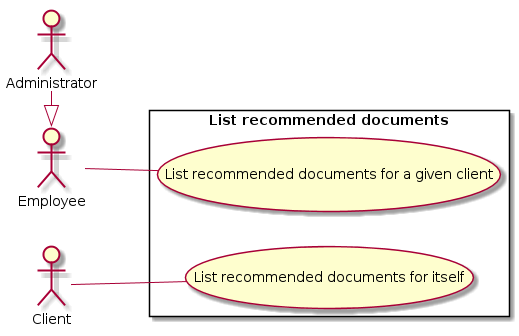

The diagram above was rendered by PlantUML. Its source (embedded in the PNG):
@startuml
left to right direction

actor Client as cl
actor Employee as em
actor Administrator as ad

rectangle "List recommended documents" {
  usecase "List recommended documents for itself" as Li
  usecase "List recommended documents for a given client" as Lc
 
}

cl -- Li
em -- Lc
ad -|> em
@enduml